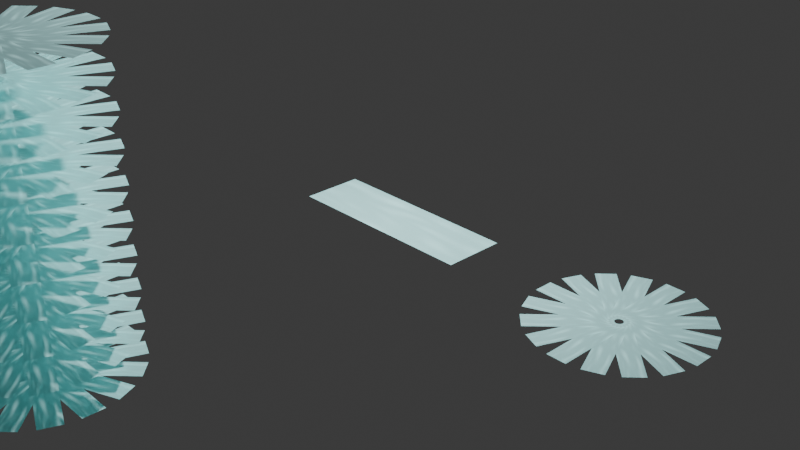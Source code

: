 # Source: 4_0_ColorChangingFeatherGlowingTexture_March7th2024_GeometryNodes.blend  (saved by Blender 4.0.36; exported with 4.5.12 LTS)
import bpy
from mathutils import Matrix  # noqa: F401  (used for matrix-valued properties, if any)

bpy.ops.wm.read_factory_settings(use_empty=True)
scene = bpy.context.scene
scene.name = 'Scene'

# ---- collections
col_collection = bpy.data.collections.new('Collection'); scene.collection.children.link(col_collection)

# ---- images (referenced by path relative to the original .blend; pixels are not part of the script)
import os
ASSET_DIR = os.environ.get("B2B_ASSET_DIR", "")  # directory of the original .blend (textures are referenced by path, not embedded)
HERE = os.path.dirname(os.path.abspath(__file__))  # packed textures are extracted next to this script under _unpacked/

def load_image(name, relpath, width, height, colorspace="sRGB"):
    """Load a texture the original file referenced (path relative to the .blend, or extracted next to this script)."""
    p = next((c for c in (os.path.join(HERE, relpath), os.path.join(ASSET_DIR, relpath)) if relpath and os.path.exists(c)), "")
    if p:
        img = bpy.data.images.load(p, check_existing=True)
        img.name = name
    else:  # same state as the original file: an image datablock whose file is absent (Cycles renders it pink)
        img = bpy.data.images.new(name, width, height)
        img.source = "FILE"
        img.filepath = "//" + (relpath or name)
    img.colorspace_settings.name = colorspace
    return img
img_purplefeather_nostem_png = load_image('PurpleFeather_NoStem.PNG', 'Renders/PurpleFeather_NoStem.PNG', 1024, 1024, 'sRGB')

# ---- materials (node trees are filled in below, after node groups)
mat_material = bpy.data.materials.new('Material')

# ---- node groups
ng_geometry_nodes = bpy.data.node_groups.new('Geometry Nodes', 'GeometryNodeTree')
_s = ng_geometry_nodes.interface.new_socket(name='Geometry', in_out='OUTPUT', socket_type='NodeSocketGeometry')
_s = ng_geometry_nodes.interface.new_socket(name='Geometry', in_out='INPUT', socket_type='NodeSocketGeometry')
ng_geometry_nodes.is_modifier = True
# nodes of 'Geometry Nodes' reference scene objects; filled in after objects exist
ng_geometry_nodes_001 = bpy.data.node_groups.new('Geometry Nodes.001', 'GeometryNodeTree')
_s = ng_geometry_nodes_001.interface.new_socket(name='Geometry', in_out='OUTPUT', socket_type='NodeSocketGeometry')
_s = ng_geometry_nodes_001.interface.new_socket(name='Geometry', in_out='INPUT', socket_type='NodeSocketGeometry')
ng_geometry_nodes_001.is_modifier = True
# nodes of 'Geometry Nodes.001' reference scene objects; filled in after objects exist

# ---- material node trees
mat_material.use_nodes = True; mat_material.node_tree.nodes.clear()
_N = mat_material.node_tree.nodes; _L = mat_material.node_tree.links
n0 = _N.new('ShaderNodeOutputMaterial'); n0.name = 'Material Output'; n0.location = (1348, 311)
n1 = _N.new('ShaderNodeBsdfPrincipled'); n1.name = 'Principled BSDF'; n1.location = (972, 310)
n1.inputs[1].default_value = 0.3028
n1.inputs[2].default_value = 0.1651
n1.inputs[3].default_value = 1.45
n2 = _N.new('ShaderNodeTexImage'); n2.name = 'Image Texture'; n2.location = (-688, 236)
n2.image = img_purplefeather_nostem_png
n3 = _N.new('ShaderNodeMath'); n3.name = 'Math'; n3.location = (192, 432)
n3.operation = 'LESS_THAN'
n3.inputs[1].default_value = 0.1
n4 = _N.new('ShaderNodeSeparateColor'); n4.name = 'Separate Color'; n4.location = (-439, 373)
n5 = _N.new('ShaderNodeMath'); n5.name = 'Math.002'; n5.location = (-248, 470)
n6 = _N.new('ShaderNodeMath'); n6.name = 'Math.003'; n6.location = (-28, 428)
n7 = _N.new('ShaderNodeMix'); n7.name = 'Mix'; n7.location = (627, 426)
n7.data_type = 'RGBA'
n8 = _N.new('ShaderNodeCombineColor'); n8.name = 'Combine Color'; n8.location = (356, 125)
n8.inputs[1].default_value = 1.0
n8.inputs[2].default_value = 1.0
n9 = _N.new('ShaderNodeValue'); n9.name = 'Value'; n9.location = (-84, 63)
n9.outputs[0].default_value = 137.0
n10 = _N.new('ShaderNodeMath'); n10.name = 'Math.001'; n10.location = (136, 85)
n10.operation = 'DIVIDE'
n10.inputs[1].default_value = 250.0
n11 = _N.new('ShaderNodeMath'); n11.name = 'Math.004'; n11.location = (752, -2)
n11.operation = 'MULTIPLY'
n11.inputs[1].default_value = 1.0
n12 = _N.new('ShaderNodeTexNoise'); n12.name = 'Musgrave Texture'; n12.location = (522, 10)
n12.width = 150
n12.noise_dimensions = '4D'
n12.noise_type = 'RIDGED_MULTIFRACTAL'
n12.normalize = False
n12.inputs[2].default_value = 3.2
n12.inputs[3].default_value = 14.0
n12.inputs[4].default_value = 0.0
n12.inputs[5].default_value = 40.0
_L.new(n1.outputs[0], n0.inputs[0])
_L.new(n2.outputs[1], n1.inputs[4])
_L.new(n6.outputs[0], n3.inputs[0])
_L.new(n2.outputs[0], n4.inputs[0])
_L.new(n4.outputs[0], n5.inputs[0])
_L.new(n4.outputs[1], n5.inputs[1])
_L.new(n5.outputs[0], n6.inputs[0])
_L.new(n4.outputs[2], n6.inputs[1])
_L.new(n2.outputs[0], n7.inputs[3])
_L.new(n3.outputs[0], n7.inputs[0])
_L.new(n2.outputs[0], n7.inputs[7])
_L.new(n7.outputs[2], n1.inputs[0])
_L.new(n8.outputs[0], n7.inputs[6])
_L.new(n10.outputs[0], n8.inputs[0])
_L.new(n9.outputs[0], n10.inputs[0])
_L.new(n11.outputs[0], n1.inputs[28])
_L.new(n8.outputs[0], n1.inputs[27])
_L.new(n12.outputs[0], n11.inputs[0])
_L.new(n10.outputs[0], n12.inputs[1])
n0.is_active_output = True

# ---- world
world_world = bpy.data.worlds.new('World'); scene.world = world_world
world_world.use_nodes = True; world_world.node_tree.nodes.clear()
_N = world_world.node_tree.nodes; _L = world_world.node_tree.links
n0 = _N.new('ShaderNodeOutputWorld'); n0.name = 'World Output'; n0.location = (300, 300)
n1 = _N.new('ShaderNodeBackground'); n1.name = 'Background'; n1.location = (10, 300)
n1.inputs[0].default_value = (0.05088, 0.05088, 0.05088, 1.0)
_L.new(n1.outputs[0], n0.inputs[0])
n0.is_active_output = True
world_world.color = (0.05088, 0.05088, 0.05088)
world_world.use_sun_shadow = False
world_world.sun_shadow_jitter_overblur = 0.0

# ---- cameras
cam_camera = bpy.data.cameras.new('Camera')
cam_camera.clip_end = 100.0
cam_camera.ortho_scale = 7.314

# ---- lights
light_light = bpy.data.lights.new('Light', 'POINT')
light_light.transmission_factor = 0.0
light_light.use_soft_falloff = False
light_light.energy = 1000.0
light_light.shadow_soft_size = 0.1
light_light.shadow_maximum_resolution = 0.006
light_light.use_absolute_resolution = True

# ---- meshes
me_plane = bpy.data.meshes.new('Plane')
me_plane.from_pydata([(-1.0, -1.0, -0.002598), (1.0, -1.0, -0.002598), (-1.0, 1.0, 0.002598), (1.0, 1.0, 0.002598)], [], [(0, 1, 3, 2)])
_uv = me_plane.uv_layers.new(name='UVMap')
_uv.uv.foreach_set('vector', [0.0, 0.0, 1.0, 0.0, 1.0, 1.0, 0.0, 1.0])
me_plane.materials.append(mat_material)
me_plane.update()
me_circle_001 = bpy.data.meshes.new('Circle.001')
me_circle_001.from_pydata([(0.0, 1.0, 0.0), (-0.1951, 0.9808, 0.0), (-0.3827, 0.9239, 0.0), (-0.5556, 0.8315, 0.0), (-0.7071, 0.7071, 0.0), (-0.8315, 0.5556, 0.0), (-0.9239, 0.3827, 0.0), (-0.9808, 0.1951, 0.0), (-1.0, 0.0, 0.0), (-0.9808, -0.1951, 0.0), (-0.9239, -0.3827, 0.0), (-0.8315, -0.5556, 0.0), (-0.7071, -0.7071, 0.0), (-0.5556, -0.8315, 0.0), (-0.3827, -0.9239, 0.0), (-0.1951, -0.9808, 0.0), (0.0, -1.0, 0.0), (0.1951, -0.9808, 0.0), (0.3827, -0.9239, 0.0), (0.5556, -0.8315, 0.0), (0.7071, -0.7071, 0.0), (0.8315, -0.5556, 0.0), (0.9239, -0.3827, 0.0), (0.9808, -0.1951, 0.0), (1.0, 0.0, 0.0), (0.9808, 0.1951, 0.0), (0.9239, 0.3827, 0.0), (0.8315, 0.5556, 0.0), (0.7071, 0.7071, 0.0), (0.5556, 0.8315, 0.0), (0.3827, 0.9239, 0.0), (0.1951, 0.9808, 0.0)], [(1, 0), (2, 1), (3, 2), (4, 3), (5, 4), (6, 5), (7, 6), (8, 7), (9, 8), (10, 9), (11, 10), (12, 11), (13, 12), (14, 13), (15, 14), (16, 15), (17, 16), (18, 17), (19, 18), (20, 19), (21, 20), (22, 21), (23, 22), (24, 23), (25, 24), (26, 25), (27, 26), (28, 27), (29, 28), (30, 29), (31, 30), (0, 31)], [])
_uv = me_circle_001.uv_layers.new(name='UVMap')
_uv.uv.foreach_set('vector', [])
me_circle_001.update()
me_plane_001 = bpy.data.meshes.new('Plane.001')
me_plane_001.from_pydata([(-1.0, -1.0, 0.0), (1.0, -1.0, 0.0), (-1.0, 1.0, 0.0), (1.0, 1.0, 0.0)], [], [(0, 1, 3, 2)])
_uv = me_plane_001.uv_layers.new(name='UVMap')
_uv.uv.foreach_set('vector', [0.0, 0.0, 1.0, 0.0, 1.0, 1.0, 0.0, 1.0])
me_plane_001.update()

# ---- objects
ob_light = bpy.data.objects.new('Light', light_light)
ob_camera_lifeisvaluable_lisv = bpy.data.objects.new('Camera_LifeIsValuable_LisV', cam_camera)
ob_feather = bpy.data.objects.new('Feather', me_plane)
ob_circle_001 = bpy.data.objects.new('Circle.001', me_circle_001)
ob_plane = bpy.data.objects.new('Plane', me_plane_001)
_N = ng_geometry_nodes.nodes; _L = ng_geometry_nodes.links
n0 = _N.new('NodeGroupOutput'); n0.name = 'Group Output'; n0.location = (200, 0)
n1 = _N.new('GeometryNodeInstanceOnPoints'); n1.name = 'Instance on Points'; n1.location = (-28, 57)
n1.inputs[6].default_value = (0.4, 0.1, 0.1)
n2 = _N.new('GeometryNodeInputPosition'); n2.name = 'Position'; n2.location = (-476, -427)
n3 = _N.new('GeometryNodeInputSceneTime'); n3.name = 'Scene Time'; n3.location = (-1004, -380)
n4 = _N.new('ShaderNodeMath'); n4.name = 'Math'; n4.location = (-826, -321)
n4.operation = 'MULTIPLY'
n4.inputs[1].default_value = 17.5
n5 = _N.new('GeometryNodeTransform'); n5.name = 'Transform Geometry'; n5.location = (-419, -27)
n5.inputs[1].default_value = (-1.4, 0.0, 0.0)
n6 = _N.new('GeometryNodeObjectInfo'); n6.name = 'Object Info'; n6.location = (-1019, -86)
n6.inputs[0].default_value = ob_feather
n7 = _N.new('ShaderNodeCombineXYZ'); n7.name = 'Combine XYZ'; n7.location = (-629, -296)
n8 = _N.new('FunctionNodeAlignEulerToVector'); n8.name = 'Align Euler to Vector'; n8.location = (-235, -208)
n9 = _N.new('NodeGroupInput'); n9.name = 'Group Input'; n9.location = (-940, 23)
n10 = _N.new('GeometryNodeMeshToCurve'); n10.name = 'Mesh to Curve'; n10.location = (-720, 47)
n11 = _N.new('GeometryNodeCurveToPoints'); n11.name = 'Curve to Points'; n11.location = (-495, 182)
n11.inputs[1].default_value = 16
_L.new(n1.outputs[0], n0.inputs[0])
_L.new(n5.outputs[0], n1.inputs[2])
_L.new(n11.outputs[0], n1.inputs[0])
_L.new(n2.outputs[0], n8.inputs[2])
_L.new(n8.outputs[0], n1.inputs[5])
_L.new(n3.outputs[0], n4.inputs[0])
_L.new(n6.outputs[4], n5.inputs[0])
_L.new(n9.outputs[0], n10.inputs[0])
_L.new(n10.outputs[0], n11.inputs[0])
n0.is_active_output = True
_N = ng_geometry_nodes_001.nodes; _L = ng_geometry_nodes_001.links
n0 = _N.new('NodeGroupOutput'); n0.name = 'Group Output'; n0.location = (281, 0)
n1 = _N.new('GeometryNodeInstanceOnPoints'); n1.name = 'Instance on Points'; n1.location = (61, -21)
n2 = _N.new('NodeGroupInput'); n2.name = 'Group Input'; n2.location = (-510, -12)
n3 = _N.new('GeometryNodeMeshLine'); n3.name = 'Mesh Line'; n3.location = (-314, -34)
n3.inputs[3].default_value = (0.0, 0.0, 0.3)
n4 = _N.new('GeometryNodeObjectInfo'); n4.name = 'Object Info'; n4.location = (-137, -244)
n4.inputs[0].default_value = ob_circle_001
_L.new(n1.outputs[0], n0.inputs[0])
_L.new(n3.outputs[0], n1.inputs[0])
_L.new(n4.outputs[4], n1.inputs[2])
n0.is_active_output = True

# ---- transforms, parenting, visibility, modifiers, constraints
ob_light.location = (0.04142, -0.2609, 3.777)
ob_light.rotation_euler = (0.6503, 0.05522, 1.866)
ob_light.lock_rotations_4d = False
ob_light.empty_display_type = 'ARROWS'
ob_light.color = (0.0, 0.0, 0.0, 0.0)
ob_light.lineart.crease_threshold = 0.0
ob_camera_lifeisvaluable_lisv.location = (7.359, -6.926, 4.958)
ob_camera_lifeisvaluable_lisv.rotation_euler = (1.109, 0.0, 0.8149)
ob_camera_lifeisvaluable_lisv.lock_rotations_4d = False
ob_camera_lifeisvaluable_lisv.empty_display_type = 'ARROWS'
ob_camera_lifeisvaluable_lisv.color = (0.0, 0.0, 0.0, 0.0)
ob_camera_lifeisvaluable_lisv.display_type = 'WIRE'
ob_camera_lifeisvaluable_lisv.lineart.crease_threshold = 0.0
ob_feather.location = (0.0, 0.0, 0.0)
ob_feather.scale = (1.045, 0.3212, 0.6581)
ob_circle_001.location = (2.735, 0.0, 0.0)
_m = ob_circle_001.modifiers.new('GeometryNodes', 'NODES')
_m.node_group = ng_geometry_nodes
ob_plane.location = (0.0, -3.92, 0.0)
_m = ob_plane.modifiers.new('GeometryNodes', 'NODES')
_m.node_group = ng_geometry_nodes_001

# ---- collection membership
col_collection.objects.link(ob_light)
col_collection.objects.link(ob_camera_lifeisvaluable_lisv)
col_collection.objects.link(ob_feather)
col_collection.objects.link(ob_circle_001)
col_collection.objects.link(ob_plane)

# ---- scene / render settings (as saved in the file)
scene.camera = ob_camera_lifeisvaluable_lisv
scene.frame_start = 1; scene.frame_end = 250; scene.frame_set(137)
scene.render.engine = 'BLENDER_EEVEE_NEXT'
scene.render.image_settings.file_format = 'FFMPEG'
scene.render.image_settings.color_mode = 'RGB'
scene.render.fps = 60
scene.cycles.sampling_pattern = 'TABULATED_SOBOL'
bpy.context.view_layer.update()
